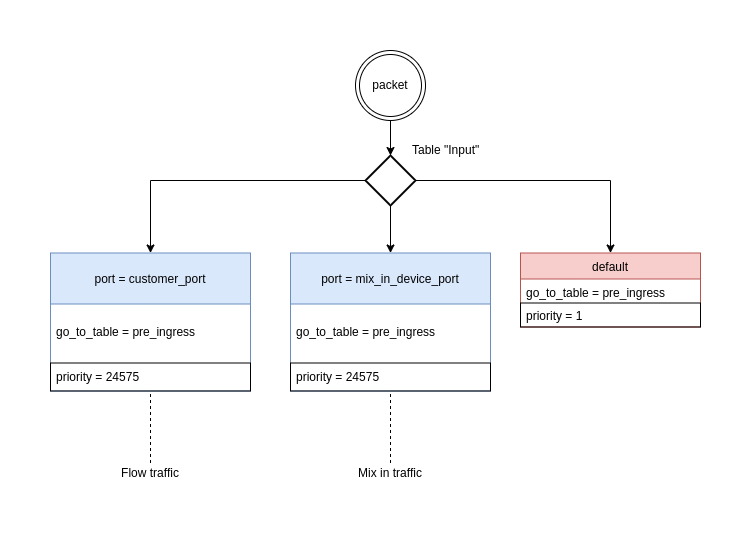

The diagram above was exported from draw.io. Its source (the exported page's mxGraphModel, read from the mxfile embedded in the PNG):
<mxGraphModel dx="1348" dy="744" grid="1" gridSize="10" guides="1" tooltips="1" connect="1" arrows="1" fold="1" page="1" pageScale="1" pageWidth="850" pageHeight="1100" math="0" shadow="0">
  <root>
    <mxCell id="0" />
    <mxCell id="1" parent="0" />
    <mxCell id="sd2AbhG_WEa7BtaKuftA-1" style="edgeStyle=orthogonalEdgeStyle;rounded=0;orthogonalLoop=1;jettySize=auto;html=1;entryX=0.5;entryY=0;entryDx=0;entryDy=0;entryPerimeter=0;" parent="1" source="sd2AbhG_WEa7BtaKuftA-2" target="sd2AbhG_WEa7BtaKuftA-5" edge="1">
      <mxGeometry relative="1" as="geometry" />
    </mxCell>
    <mxCell id="sd2AbhG_WEa7BtaKuftA-2" value="packet" style="ellipse;shape=doubleEllipse;whiteSpace=wrap;html=1;aspect=fixed;" parent="1" vertex="1">
      <mxGeometry x="395" y="110" width="70" height="70" as="geometry" />
    </mxCell>
    <mxCell id="sd2AbhG_WEa7BtaKuftA-3" style="edgeStyle=orthogonalEdgeStyle;rounded=0;orthogonalLoop=1;jettySize=auto;html=1;" parent="1" source="sd2AbhG_WEa7BtaKuftA-5" target="sd2AbhG_WEa7BtaKuftA-7" edge="1">
      <mxGeometry relative="1" as="geometry">
        <mxPoint x="430" y="309" as="targetPoint" />
      </mxGeometry>
    </mxCell>
    <mxCell id="sd2AbhG_WEa7BtaKuftA-4" style="edgeStyle=orthogonalEdgeStyle;rounded=0;orthogonalLoop=1;jettySize=auto;html=1;exitX=1;exitY=0.5;exitDx=0;exitDy=0;exitPerimeter=0;entryX=0.5;entryY=0;entryDx=0;entryDy=0;" parent="1" source="sd2AbhG_WEa7BtaKuftA-5" target="sd2AbhG_WEa7BtaKuftA-10" edge="1">
      <mxGeometry relative="1" as="geometry">
        <mxPoint x="720" y="190" as="targetPoint" />
      </mxGeometry>
    </mxCell>
    <mxCell id="sd2AbhG_WEa7BtaKuftA-5" value="" style="strokeWidth=2;html=1;shape=mxgraph.flowchart.decision;whiteSpace=wrap;" parent="1" vertex="1">
      <mxGeometry x="405" y="215" width="50" height="50" as="geometry" />
    </mxCell>
    <mxCell id="sd2AbhG_WEa7BtaKuftA-6" value="Table &quot;Input&quot;" style="text;html=1;resizable=0;points=[];autosize=1;align=left;verticalAlign=top;spacingTop=-4;" parent="1" vertex="1">
      <mxGeometry x="450" y="200" width="90" height="20" as="geometry" />
    </mxCell>
    <mxCell id="sd2AbhG_WEa7BtaKuftA-7" value="port = mix_in_device_port" style="swimlane;fontStyle=0;childLayout=stackLayout;horizontal=1;startSize=51;fillColor=#dae8fc;horizontalStack=0;resizeParent=1;resizeParentMax=0;resizeLast=0;collapsible=1;marginBottom=0;strokeColor=#6c8ebf;align=center;verticalAlign=middle;" parent="1" vertex="1">
      <mxGeometry x="330" y="312.5" width="200" height="138" as="geometry" />
    </mxCell>
    <mxCell id="sd2AbhG_WEa7BtaKuftA-8" value="&#10;go_to_table = pre_ingress" style="text;strokeColor=none;fillColor=none;align=left;verticalAlign=top;spacingLeft=4;spacingRight=4;overflow=hidden;rotatable=0;points=[[0,0.5],[1,0.5]];portConstraint=eastwest;" parent="sd2AbhG_WEa7BtaKuftA-7" vertex="1">
      <mxGeometry y="51" width="200" height="59" as="geometry" />
    </mxCell>
    <mxCell id="sd2AbhG_WEa7BtaKuftA-9" value="priority = 24575" style="text;strokeColor=#000000;fillColor=none;align=left;verticalAlign=top;spacingLeft=4;spacingRight=4;overflow=hidden;rotatable=0;points=[[0,0.5],[1,0.5]];portConstraint=eastwest;" parent="sd2AbhG_WEa7BtaKuftA-7" vertex="1">
      <mxGeometry y="110" width="200" height="28" as="geometry" />
    </mxCell>
    <mxCell id="sd2AbhG_WEa7BtaKuftA-10" value="default" style="swimlane;fontStyle=0;childLayout=stackLayout;horizontal=1;startSize=26;fillColor=#f8cecc;horizontalStack=0;resizeParent=1;resizeParentMax=0;resizeLast=0;collapsible=1;marginBottom=0;strokeColor=#b85450;" parent="1" vertex="1">
      <mxGeometry x="560" y="312.5" width="180" height="74" as="geometry">
        <mxRectangle x="984" y="770" width="70" height="26" as="alternateBounds" />
      </mxGeometry>
    </mxCell>
    <mxCell id="sd2AbhG_WEa7BtaKuftA-11" value="go_to_table = pre_ingress" style="text;strokeColor=none;fillColor=none;align=left;verticalAlign=top;spacingLeft=4;spacingRight=4;overflow=hidden;rotatable=0;points=[[0,0.5],[1,0.5]];portConstraint=eastwest;" parent="sd2AbhG_WEa7BtaKuftA-10" vertex="1">
      <mxGeometry y="26" width="180" height="24" as="geometry" />
    </mxCell>
    <mxCell id="sd2AbhG_WEa7BtaKuftA-12" value="priority = 1" style="text;strokeColor=#000000;fillColor=none;align=left;verticalAlign=middle;spacingLeft=4;spacingRight=4;overflow=hidden;rotatable=0;points=[[0,0.5],[1,0.5]];portConstraint=eastwest;rounded=0;shadow=0;comic=0;glass=0;perimeterSpacing=0;" parent="sd2AbhG_WEa7BtaKuftA-10" vertex="1">
      <mxGeometry y="50" width="180" height="24" as="geometry" />
    </mxCell>
    <mxCell id="sd2AbhG_WEa7BtaKuftA-13" style="edgeStyle=orthogonalEdgeStyle;rounded=0;orthogonalLoop=1;jettySize=auto;html=1;dashed=1;endArrow=none;endFill=0;" parent="1" source="sd2AbhG_WEa7BtaKuftA-14" target="sd2AbhG_WEa7BtaKuftA-7" edge="1">
      <mxGeometry relative="1" as="geometry">
        <mxPoint x="420.5" y="497.5" as="targetPoint" />
      </mxGeometry>
    </mxCell>
    <mxCell id="sd2AbhG_WEa7BtaKuftA-14" value="Mix in traffic" style="text;html=1;strokeColor=none;fillColor=none;align=center;verticalAlign=middle;whiteSpace=wrap;rounded=0;" parent="1" vertex="1">
      <mxGeometry x="340" y="522.5" width="180" height="20" as="geometry" />
    </mxCell>
    <mxCell id="sd2AbhG_WEa7BtaKuftA-18" style="edgeStyle=orthogonalEdgeStyle;rounded=0;orthogonalLoop=1;jettySize=auto;html=1;exitX=0;exitY=0.5;exitDx=0;exitDy=0;exitPerimeter=0;" parent="1" source="sd2AbhG_WEa7BtaKuftA-5" target="sd2AbhG_WEa7BtaKuftA-19" edge="1">
      <mxGeometry relative="1" as="geometry">
        <mxPoint x="190" y="309" as="targetPoint" />
        <mxPoint x="190" y="265" as="sourcePoint" />
      </mxGeometry>
    </mxCell>
    <mxCell id="sd2AbhG_WEa7BtaKuftA-19" value="port = customer_port" style="swimlane;fontStyle=0;childLayout=stackLayout;horizontal=1;startSize=51;fillColor=#dae8fc;horizontalStack=0;resizeParent=1;resizeParentMax=0;resizeLast=0;collapsible=1;marginBottom=0;strokeColor=#6c8ebf;align=center;verticalAlign=middle;" parent="1" vertex="1">
      <mxGeometry x="90" y="312.5" width="200" height="138" as="geometry" />
    </mxCell>
    <mxCell id="sd2AbhG_WEa7BtaKuftA-20" value="&#10;go_to_table = pre_ingress" style="text;strokeColor=none;fillColor=none;align=left;verticalAlign=top;spacingLeft=4;spacingRight=4;overflow=hidden;rotatable=0;points=[[0,0.5],[1,0.5]];portConstraint=eastwest;" parent="sd2AbhG_WEa7BtaKuftA-19" vertex="1">
      <mxGeometry y="51" width="200" height="59" as="geometry" />
    </mxCell>
    <mxCell id="sd2AbhG_WEa7BtaKuftA-21" value="priority = 24575" style="text;strokeColor=#000000;fillColor=none;align=left;verticalAlign=top;spacingLeft=4;spacingRight=4;overflow=hidden;rotatable=0;points=[[0,0.5],[1,0.5]];portConstraint=eastwest;" parent="sd2AbhG_WEa7BtaKuftA-19" vertex="1">
      <mxGeometry y="110" width="200" height="28" as="geometry" />
    </mxCell>
    <mxCell id="sd2AbhG_WEa7BtaKuftA-22" style="edgeStyle=orthogonalEdgeStyle;rounded=0;orthogonalLoop=1;jettySize=auto;html=1;dashed=1;endArrow=none;endFill=0;" parent="1" source="sd2AbhG_WEa7BtaKuftA-23" target="sd2AbhG_WEa7BtaKuftA-19" edge="1">
      <mxGeometry relative="1" as="geometry">
        <mxPoint x="180.5" y="497.5" as="targetPoint" />
      </mxGeometry>
    </mxCell>
    <mxCell id="sd2AbhG_WEa7BtaKuftA-23" value="Flow traffic" style="text;html=1;strokeColor=none;fillColor=none;align=center;verticalAlign=middle;whiteSpace=wrap;rounded=0;" parent="1" vertex="1">
      <mxGeometry x="100" y="522.5" width="180" height="20" as="geometry" />
    </mxCell>
  </root>
</mxGraphModel>